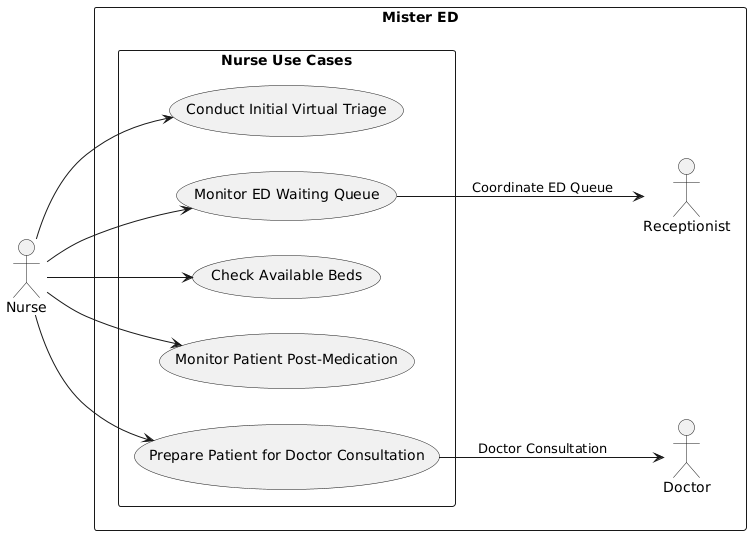

The diagram above was rendered by PlantUML. Its source (embedded in the PNG):
@startuml
left to right direction

actor Nurse

rectangle "Mister ED" {

    rectangle "Nurse Use Cases" {
        (Conduct Initial Virtual Triage)
        (Monitor ED Waiting Queue)
        (Check Available Beds)
        (Monitor Patient Post-Medication)
        (Prepare Patient for Doctor Consultation)
    }

    (Monitor ED Waiting Queue) --> Receptionist : "Coordinate ED Queue"
    (Prepare Patient for Doctor Consultation) --> Doctor : "Doctor Consultation"
}

Nurse --> (Conduct Initial Virtual Triage)
Nurse --> (Monitor ED Waiting Queue)
Nurse --> (Check Available Beds)
Nurse --> (Monitor Patient Post-Medication)
Nurse --> (Prepare Patient for Doctor Consultation)
@enduml